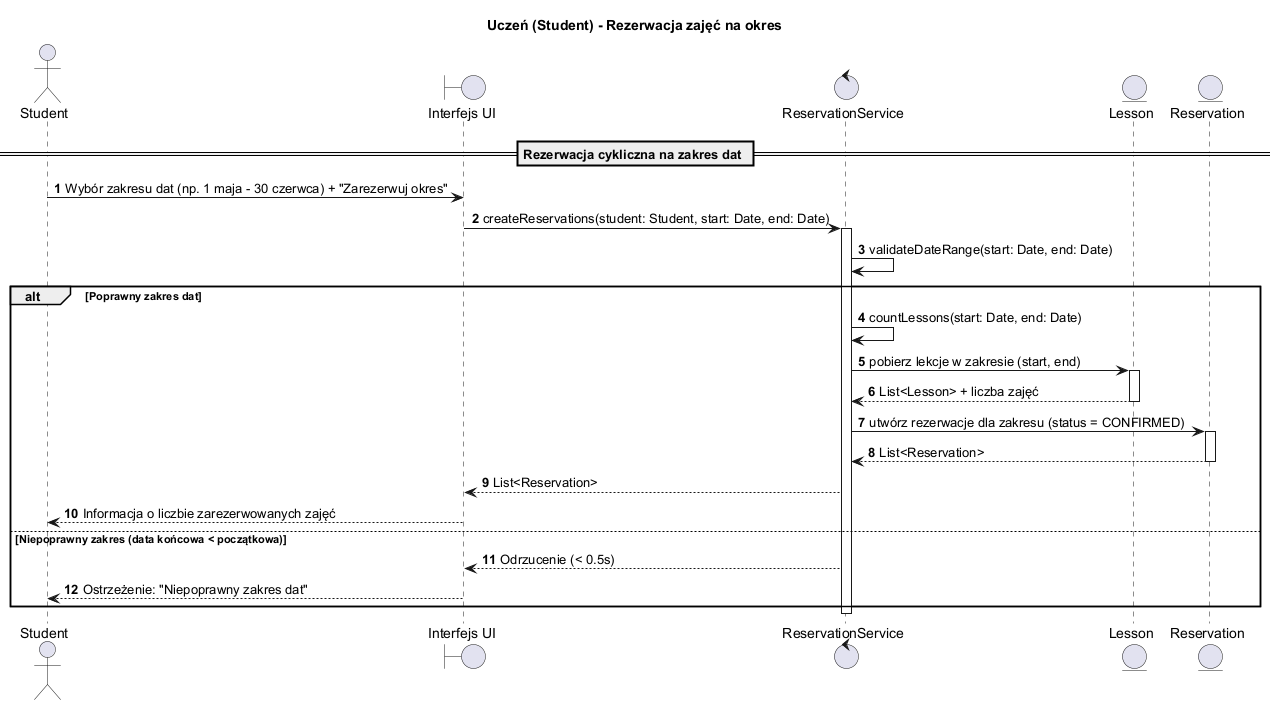

The diagram above was rendered by PlantUML. Its source (embedded in the PNG):
@startuml
title Uczeń (Student) - Rezerwacja zajęć na okres
autonumber
skinparam BoxPadding 10
skinparam ParticipantPadding 10

actor "Student" as Student
boundary "Interfejs UI" as UI
control "ReservationService" as ReservationSvc
entity "Lesson" as Lesson
entity "Reservation" as Reservation

== Rezerwacja cykliczna na zakres dat ==
Student -> UI : Wybór zakresu dat (np. 1 maja - 30 czerwca) + "Zarezerwuj okres"
UI -> ReservationSvc : createReservations(student: Student, start: Date, end: Date)
activate ReservationSvc
ReservationSvc -> ReservationSvc : validateDateRange(start: Date, end: Date)

alt Poprawny zakres dat
    ReservationSvc -> ReservationSvc : countLessons(start: Date, end: Date)
    ReservationSvc -> Lesson : pobierz lekcje w zakresie (start, end)
    activate Lesson
    Lesson --> ReservationSvc : List<Lesson> + liczba zajęć
    deactivate Lesson
    ReservationSvc -> Reservation : utwórz rezerwacje dla zakresu (status = CONFIRMED)
    activate Reservation
    Reservation --> ReservationSvc : List<Reservation>
    deactivate Reservation
    ReservationSvc --> UI : List<Reservation>
    UI --> Student : Informacja o liczbie zarezerwowanych zajęć
else Niepoprawny zakres (data końcowa < początkowa)
    ReservationSvc --> UI : Odrzucenie (< 0.5s)
    UI --> Student : Ostrzeżenie: "Niepoprawny zakres dat"
end
deactivate ReservationSvc
@enduml